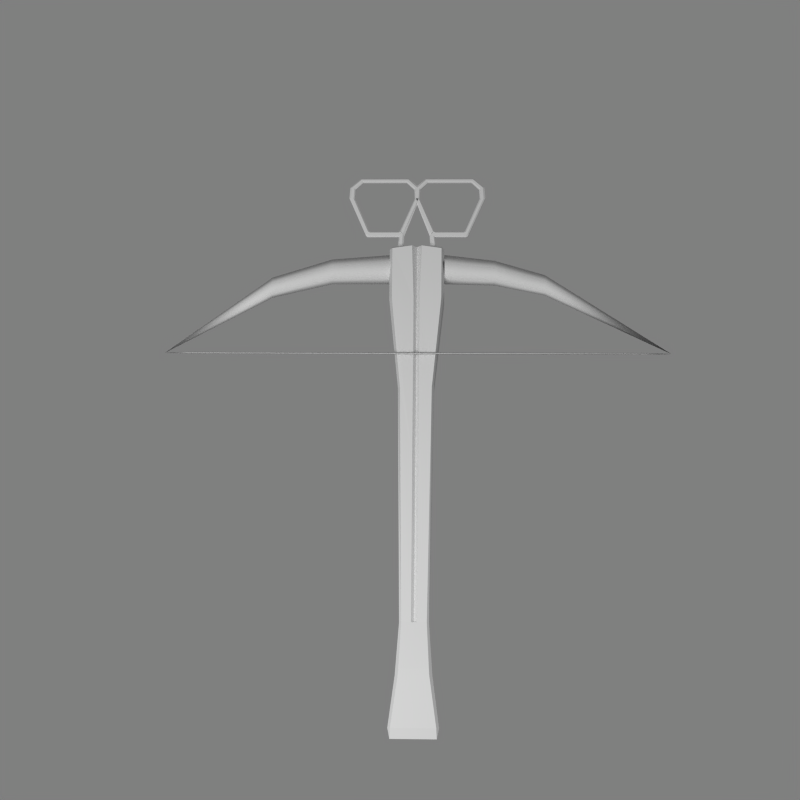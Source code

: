 # Source: heavycrossbow.blend  (saved by Blender 2.46.0; exported with 4.5.12 LTS)
import bpy
from mathutils import Matrix  # noqa: F401  (used for matrix-valued properties, if any)

bpy.ops.wm.read_factory_settings(use_empty=True)
scene = bpy.context.scene
scene.name = 'Scene'

# ---- collections
col_collection_1 = bpy.data.collections.new('Collection 1'); scene.collection.children.link(col_collection_1)

# ---- materials (node trees are filled in below, after node groups)
mat_material_001 = bpy.data.materials.new('Material.001')
mat_material_001.alpha_threshold = 0.0
mat_material_001.roughness = 0.5
mat_material_001.line_color = (0.0, 0.0, 0.0, 1.0)

# ---- material node trees

# ---- world
world_world = bpy.data.worlds.new('World'); scene.world = world_world
world_world.color = (0.5, 0.5, 0.5)
world_world.use_sun_shadow = False
world_world.sun_shadow_jitter_overblur = 0.0
world_world.cycles.sampling_method = 'MANUAL'
world_world.cycles.sample_map_resolution = 256

# ---- cameras
cam_camera = bpy.data.cameras.new('Camera')
cam_camera.passepartout_alpha = 0.2
cam_camera.clip_end = 100.0
cam_camera.lens = 63.0
cam_camera.ortho_scale = 7.314
cam_camera.show_passepartout = False
cam_camera.show_safe_areas = True
cam_camera.dof.focus_distance = 0.0
cam_camera.dof.aperture_fstop = 128.0

# ---- lights
light_spot = bpy.data.lights.new('Spot', 'POINT')
light_spot.transmission_factor = 0.0
light_spot.cutoff_distance = 30.0
light_spot.energy = 100.0
light_spot.shadow_buffer_clip_start = 1.001
light_spot.shadow_soft_size = 1.0
light_spot.shadow_maximum_resolution = 0.006
light_spot.use_absolute_resolution = True
light_spot.cycles.use_multiple_importance_sampling = False

# ---- meshes
me_cylinder = bpy.data.meshes.new('Cylinder')
me_cylinder.from_pydata([(0.4005, 0.1336, -1.461), (0.6083, -0.448, -1.461), (0.04062, -0.8737, -1.461), (-0.7348, -0.7179, -1.461), (-0.9426, -0.1363, -1.461), (-0.3749, 0.2894, -1.461), (0.4005, 0.1336, 1.419), (0.6083, -0.448, 1.419), (0.04062, -0.8737, 1.419), (-0.7348, -0.7179, 1.419), (-0.9426, -0.1363, 1.419), (-0.3749, 0.2894, 1.419), (1.309, 0.5726, -6.827), (1.454, 0.2469, -6.827), (1.057, 0.008446, -6.827), (0.5141, 0.09572, -6.827), (0.3686, 0.4214, -6.827), (0.766, 0.6598, -6.827), (4.725, 0.4896, -13.4), (1.455, 0.5726, 7.759), (1.6, 0.2469, 7.759), (1.203, 0.008445, 7.759), (0.6602, 0.09571, 7.759), (0.5148, 0.4214, 7.759), (0.9121, 0.6598, 7.759), (4.726, 0.4896, 13.38), (4.75, 0.4264, -12.06), (4.75, 0.4264, 12.04), (4.75, 0.5529, -12.06), (4.75, 0.5529, 12.04), (4.677, 0.4896, -12.06), (4.677, 0.4896, 12.04), (1.646, -1.246, 1.342), (-1.154, -1.246, 1.345), (-1.154, -1.246, -1.304), (1.646, -1.246, -1.301), (-1.154, 0.4362, -1.304), (-1.154, 0.4362, 1.345), (1.646, 0.4362, 1.342), (1.646, 0.4362, -1.301), (-1.154, -0.9585, -1.455), (-1.154, 0.1491, -1.455), (1.194, 0.1491, -1.452), (1.646, -0.9585, -1.452), (1.646, -0.9585, 1.493), (1.646, 0.1491, 1.493), (-1.154, 0.1491, 1.496), (-1.154, -0.9585, 1.496), (-1.305, -0.9585, 1.345), (-1.305, 0.1491, 1.345), (-1.305, 0.1491, -1.304), (-1.305, -0.9585, -1.304), (18.78, -0.1389, 0.7854), (18.78, 0.2539, 0.7854), (18.78, 0.2539, -0.7441), (18.78, -0.1389, -0.7441), (18.78, 0.3557, 0.6733), (18.78, 0.3557, -0.632), (18.78, -0.2407, -0.632), (18.78, -0.2407, 0.6733), (21.1, -0.4216, -0.7514), (21.1, -0.4216, 0.7926), (21.1, 0.5008, 0.7926), (21.1, 0.5008, -0.7514), (21.1, 0.3434, -0.909), (21.1, -0.2641, -0.909), (21.1, -0.2641, 0.9502), (21.1, 0.3434, 0.9502), (21.41, 0.3434, 0.9714), (21.41, -0.2641, 0.9714), (24.02, -0.2216, 1.318), (24.02, 0.3008, 1.318), (21.41, -0.2641, -0.9301), (21.41, 0.3434, -0.9301), (24.02, 0.3008, -1.277), (24.02, -0.2216, -1.277), (21.41, 0.5008, -0.7705), (21.41, 0.5008, 0.8118), (24.02, 0.4362, 1.18), (24.02, 0.4362, -1.139), (21.41, -0.4216, 0.8118), (21.41, -0.4216, -0.7705), (24.02, -0.357, -1.139), (24.02, -0.357, 1.18), (24.56, -0.2216, -1.166), (24.56, 0.3008, -1.166), (24.56, 0.3008, 1.207), (24.56, -0.2216, 1.207), (1.646, 0.3963, 0.1819), (1.646, 0.3963, -0.1406), (18.78, 0.3557, 0.1729), (18.78, 0.3557, -0.1316), (-1.305, 0.4362, -0.2442), (-1.305, 0.4362, 0.2855), (1.646, 0.2093, 0.02064), (18.78, 0.2469, 0.02064), (-1.305, 0.1296, 0.02064), (-5.249, 0.1002, 0.4969), (-4.736, 0.1002, -0.09528), (-4.736, -0.01716, -0.09528), (-5.249, -0.01716, 0.4969), (-4.089, 0.1005, -0.1035), (-1.946, 0.1002, 0.7193), (-1.946, -0.01716, 0.7501), (-4.089, -0.01752, -0.1035), (-1.886, 0.1002, 0.8886), (-1.886, 0.1002, 2.712), (-1.886, -0.01716, 2.712), (-1.886, -0.01716, 0.8886), (-4.123, 0.1002, 3.742), (-1.946, 0.1002, 2.796), (-1.946, -0.01716, 2.796), (-4.123, -0.01716, 3.742), (-5.249, 0.1002, 3.104), (-4.736, 0.1002, 3.696), (-4.736, -0.01716, 3.696), (-5.249, -0.01716, 3.104), (-5.189, -0.08091, 0.5271), (-5.08, -0.08109, 0.5831), (-5.189, -0.08091, 3.074), (-4.716, -0.08091, 3.604), (-4.662, -0.08109, 3.464), (-5.08, -0.08109, 3.017), (-4.098, -0.08091, 3.648), (-2.054, -0.08091, 2.767), (-2.199, -0.08108, 2.698), (-4.082, -0.08108, 3.502), (-1.95, -0.08089, 0.9254), (-1.95, -0.08089, 2.675), (-2.132, -0.08111, 2.589), (-2.132, -0.08111, 1.012), (-4.09, -0.081, -0.03967), (-2.054, -0.08091, 0.834), (-2.199, -0.08108, 0.9026), (-4.09, -0.081, 0.1065), (-4.716, -0.08091, 0.03341), (-4.662, -0.08109, 0.1367), (-5.189, 0.1639, 0.5271), (-5.08, 0.1641, 0.5831), (-4.716, 0.1639, 3.604), (-5.189, 0.1639, 3.074), (-5.08, 0.1641, 3.017), (-4.662, 0.1641, 3.464), (-2.054, 0.1639, 2.767), (-4.098, 0.1639, 3.648), (-4.082, 0.1641, 3.502), (-2.199, 0.1641, 2.698), (-1.95, 0.1639, 2.675), (-1.95, 0.1639, 0.9254), (-2.132, 0.1641, 1.012), (-2.132, 0.1641, 2.589), (-2.054, 0.1639, 0.802), (-4.09, 0.164, -0.03967), (-4.09, 0.164, 0.1065), (-2.199, 0.1641, 0.9026), (-4.716, 0.1639, 0.03341), (-4.662, 0.1641, 0.1367), (-4.623, -0.01752, 0.1973), (-4.623, 0.1005, 0.1973), (-5.02, 0.1005, 0.6144), (-5.02, -0.01752, 0.6144), (-2.256, -0.01752, 0.9504), (-2.256, 0.1005, 0.9504), (-4.089, 0.1005, 0.1703), (-4.089, -0.01752, 0.1703), (-2.196, -0.01752, 2.566), (-2.196, 0.1005, 2.566), (-2.196, 0.1005, 1.035), (-2.196, -0.01752, 1.035), (-2.256, -0.01752, 2.65), (-2.256, 0.1005, 2.65), (-4.089, 0.1005, 3.43), (-4.089, -0.01752, 3.43), (-4.623, -0.01752, 3.403), (-4.623, 0.1005, 3.403), (-5.02, 0.1005, 2.986), (-5.02, -0.01752, 2.986), (-5.02, -0.01752, -0.5476), (-5.02, 0.1005, -0.5476), (-4.623, 0.1005, -0.1305), (-4.623, -0.01752, -0.1305), (-2.256, 0.1005, -0.8836), (-2.256, -0.01752, -0.8836), (-2.196, -0.01752, -2.499), (-2.196, 0.1005, -2.499), (-2.196, 0.1005, -0.9681), (-2.196, -0.01752, -0.9681), (-4.089, -0.01752, -3.363), (-4.089, 0.1005, -3.363), (-2.256, 0.1005, -2.583), (-2.256, -0.01752, -2.583), (-5.02, -0.01752, -2.919), (-5.02, 0.1005, -2.919), (-4.623, 0.1005, -3.336), (-4.623, -0.01752, -3.336), (-4.662, 0.1641, -3.397), (-4.716, 0.1639, -3.537), (-2.199, 0.1641, -2.631), (-4.082, 0.1641, -3.435), (-4.098, 0.1639, -3.581), (-2.054, 0.1639, -2.7), (-2.132, 0.1641, -0.9447), (-2.132, 0.1641, -2.522), (-1.95, 0.1639, -2.608), (-1.95, 0.1639, -0.8585), (-2.199, 0.1641, -0.8358), (-2.054, 0.1639, -0.7352), (-4.662, 0.1641, -0.06993), (-5.08, 0.1641, -0.5163), (-5.189, 0.1639, -0.4602), (-5.08, 0.1641, -2.951), (-5.189, 0.1639, -3.007), (-4.662, -0.08108, -3.397), (-4.716, -0.08091, -3.537), (-4.082, -0.08108, -3.435), (-2.199, -0.08108, -2.631), (-2.054, -0.08091, -2.7), (-4.098, -0.08091, -3.581), (-2.132, -0.08111, -2.522), (-2.132, -0.08111, -0.9447), (-1.95, -0.08089, -0.8585), (-1.95, -0.08089, -2.608), (-2.199, -0.08108, -0.8358), (-2.054, -0.08091, -0.7672), (-5.08, -0.08108, -0.5163), (-4.662, -0.08108, -0.06993), (-5.189, -0.08091, -0.4602), (-5.08, -0.08108, -2.951), (-5.189, -0.08091, -3.007), (-5.249, -0.01716, -0.4301), (-4.736, -0.01716, 0.1621), (-4.736, 0.1002, 0.1621), (-5.249, 0.1002, -0.4301), (-1.946, -0.01716, -0.6833), (-1.946, 0.1002, -0.6525), (-1.886, -0.01716, -2.645), (-1.886, -0.01716, -0.8217), (-1.886, 0.1002, -0.8217), (-1.886, 0.1002, -2.645), (-4.123, -0.01716, -3.675), (-1.946, -0.01716, -2.73), (-1.946, 0.1002, -2.73), (-4.123, 0.1002, -3.675), (-5.249, -0.01716, -3.037), (-4.736, -0.01716, -3.629), (-4.736, 0.1002, -3.629), (-5.249, 0.1002, -3.037), (-1.09, 0.1641, 1.046), (-1.071, 0.1005, 1.117), (-1.09, -0.08108, 1.046), (-1.071, -0.01752, 1.117), (-1.073, -0.01716, 0.7743), (-1.091, -0.08091, 0.885), (-1.073, 0.1002, 0.7743), (-1.091, 0.1639, 0.885), (-1.081, 0.04151, 0.9555), (-1.073, -0.01716, -0.7075), (-1.073, 0.1002, -0.7075), (-1.09, -0.08108, -0.9788), (-1.091, -0.08091, -0.8182), (-1.09, 0.1641, -0.9788), (-1.091, 0.1639, -0.8182), (-1.071, 0.1005, -1.05), (-1.071, -0.01752, -1.05), (-1.081, 0.04151, -0.8887), (-0.5967, 0.1425, 4.589), (-0.1141, 0.4746, 4.589), (0.545, 0.3531, 4.589), (0.7216, -0.1006, 4.589), (0.2391, -0.4327, 4.589), (-0.42, -0.3111, 4.589), (-0.5306, 0.1425, -4.144), (-0.04803, 0.4746, -4.144), (0.6111, 0.3531, -4.144), (0.7877, -0.1006, -4.144), (0.3052, -0.4327, -4.144), (-0.3539, -0.3111, -4.144), (6.575, 0.3959, 0.8597), (6.575, 0.3959, -0.8184), (6.575, 0.2015, 0.9715), (6.575, -0.5487, 0.9715), (6.575, -0.7431, 0.8597), (6.575, -0.7431, -0.8184), (6.575, -0.5487, -0.9302), (6.349, 0.2015, -0.9302), (10.21, 0.376, 0.1774), (10.21, 0.376, -0.1361), (10.21, 0.2281, 0.02064)], [], [(17, 12, 18), (16, 17, 18), (15, 16, 18), (14, 15, 18), (13, 14, 18), (12, 13, 18), (19, 24, 25), (24, 23, 25), (23, 22, 25), (22, 21, 25), (21, 20, 25), (20, 19, 25), (18, 28, 26), (28, 29, 27, 26), (29, 25, 27), (18, 26, 30), (26, 27, 31, 30), (27, 25, 31), (18, 30, 28), (30, 31, 29, 28), (31, 25, 29), (42, 43, 40, 41), (46, 47, 44, 45), (60, 61, 59, 58), (64, 65, 55, 54), (66, 67, 53, 52), (70, 71, 68, 69), (74, 75, 72, 73), (78, 79, 76, 77), (82, 83, 80, 81), (86, 87, 84, 85), (47, 33, 32, 44), (33, 48, 51, 34), (43, 35, 34, 40), (37, 46, 45, 38), (39, 42, 41, 36), (50, 41, 40, 51), (46, 49, 48, 47), (65, 60, 58, 55), (61, 66, 52, 59), (80, 61, 60, 81), (67, 62, 56, 53), (63, 64, 54, 57), (62, 77, 76, 63), (64, 73, 72, 65), (68, 67, 66, 69), (83, 70, 69, 80), (71, 78, 77, 68), (70, 87, 86, 71), (79, 74, 73, 76), (75, 82, 81, 72), (84, 75, 74, 85), (85, 79, 78, 86), (82, 84, 87, 83), (34, 51, 40), (33, 47, 48), (36, 41, 50), (37, 49, 46), (65, 72, 81, 60), (61, 80, 69, 66), (63, 76, 73, 64), (67, 68, 77, 62), (71, 86, 78), (70, 83, 87), (74, 79, 85), (75, 84, 82), (57, 91, 63), (90, 56, 62), (37, 93, 49), (92, 36, 50), (37, 38, 88, 93), (36, 92, 89, 39), (93, 96, 49), (96, 92, 50), (88, 94, 96, 93), (94, 89, 92, 96), (90, 91, 95), (62, 63, 91, 90), (48, 49, 96), (48, 96, 51), (50, 51, 96), (99, 100, 97, 98), (103, 104, 101, 102), (107, 108, 105, 106), (111, 112, 109, 110), (115, 116, 113, 114), (121, 122, 119, 120), (125, 126, 123, 124), (129, 130, 127, 128), (133, 134, 131, 132), (136, 118, 117, 135), (141, 142, 139, 140), (145, 146, 143, 144), (149, 150, 147, 148), (153, 154, 151, 152), (138, 156, 155, 137), (159, 160, 157, 158), (163, 164, 161, 162), (167, 168, 165, 166), (171, 172, 169, 170), (175, 176, 173, 174), (155, 98, 97, 137), (99, 135, 117, 100), (151, 102, 101, 152), (108, 103, 102, 105), (103, 132, 131, 104), (147, 106, 105, 148), (111, 107, 106, 110), (107, 128, 127, 108), (109, 144, 143, 110), (112, 115, 114, 109), (123, 112, 111, 124), (113, 140, 139, 114), (116, 100, 97, 113), (119, 116, 115, 120), (122, 118, 117, 119), (126, 121, 120, 123), (121, 173, 176, 122), (129, 125, 124, 128), (125, 169, 172, 126), (130, 133, 132, 127), (168, 130, 129, 165), (164, 134, 133, 161), (160, 118, 136, 157), (138, 141, 140, 137), (142, 145, 144, 139), (174, 142, 141, 175), (146, 150, 147, 143), (170, 146, 145, 171), (154, 149, 148, 151), (149, 167, 166, 150), (153, 163, 162, 154), (138, 159, 158, 156), (163, 158, 157, 164), (167, 162, 161, 168), (170, 166, 165, 169), (171, 174, 173, 172), (175, 159, 160, 176), (102, 151, 148, 105), (110, 143, 147, 106), (114, 139, 144, 109), (97, 137, 140, 113), (108, 127, 132, 103), (124, 111, 107, 128), (112, 123, 120, 115), (116, 119, 117, 100), (122, 176, 160, 118), (126, 172, 173, 121), (165, 129, 125, 169), (130, 168, 161, 133), (134, 164, 157, 136), (138, 159, 175, 141), (142, 174, 171, 145), (150, 166, 170, 146), (154, 162, 167, 149), (156, 158, 163, 153), (32, 33, 34, 35), (195, 193, 188, 198), (197, 189, 184, 202), (201, 185, 181, 205), (207, 179, 101, 152), (210, 192, 178, 208), (214, 187, 194, 212), (218, 183, 190, 215), (186, 219, 222, 182), (131, 104, 180, 225), (224, 177, 191, 227), (229, 226, 228, 243), (223, 233, 236, 220), (235, 221, 216, 240), (239, 217, 213, 244), (246, 211, 209, 232), (234, 206, 204, 237), (241, 200, 203, 238), (245, 196, 199, 242), (178, 192, 191, 177), (101, 179, 180, 104), (181, 185, 186, 182), (184, 189, 190, 183), (188, 193, 194, 187), (210, 192, 193, 195), (198, 188, 189, 197), (195, 198, 199, 196), (202, 184, 185, 201), (197, 202, 203, 200), (181, 205, 152, 101), (205, 201, 204, 206), (179, 207, 208, 178), (210, 208, 209, 211), (191, 227, 212, 194), (187, 214, 215, 190), (214, 212, 213, 217), (183, 218, 219, 186), (218, 215, 216, 221), (222, 182, 104, 131), (219, 222, 223, 220), (225, 180, 177, 224), (224, 227, 228, 226), (226, 229, 230, 135), (229, 243, 246, 232), (232, 209, 155, 231), (134, 164, 233, 223), (163, 153, 206, 234), (236, 220, 221, 235), (233, 236, 237, 234), (204, 237, 238, 203), (240, 216, 217, 239), (235, 240, 241, 238), (200, 241, 242, 199), (244, 213, 228, 243), (239, 244, 245, 242), (196, 245, 246, 211), (178, 177, 180, 179), (101, 104, 182, 181), (184, 183, 186, 185), (188, 187, 190, 189), (192, 191, 194, 193), (210, 195, 196, 211), (198, 197, 200, 199), (202, 201, 204, 203), (152, 205, 206, 153), (208, 207, 155, 209), (212, 227, 228, 213), (215, 214, 217, 216), (219, 218, 221, 220), (222, 131, 134, 223), (225, 224, 226, 135), (230, 229, 232, 231), (233, 164, 163, 234), (236, 235, 238, 237), (240, 239, 242, 241), (244, 243, 246, 245), (131, 134, 135), (152, 153, 155), (153, 155, 156), (152, 155, 207), (134, 136, 135), (131, 225, 135), (162, 154, 247, 248), (133, 161, 250, 249), (103, 132, 252, 251), (151, 102, 253, 254), (161, 162, 248, 250), (154, 151, 254, 247), (132, 133, 249, 252), (102, 103, 251, 253), (248, 247, 255), (249, 250, 255), (251, 252, 255), (254, 253, 255), (250, 248, 255), (247, 254, 255), (252, 249, 255), (253, 251, 255), (233, 234, 257, 256), (222, 223, 259, 258), (206, 205, 260, 261), (181, 182, 263, 262), (234, 206, 261, 257), (223, 233, 256, 259), (182, 222, 258, 263), (205, 181, 262, 260), (256, 257, 264), (258, 259, 264), (261, 260, 264), (262, 263, 264), (257, 261, 264), (259, 256, 264), (263, 258, 264), (260, 262, 264), (273, 0, 1, 274), (274, 13, 12, 273), (2, 275, 274, 1), (275, 14, 13, 274), (3, 276, 275, 2), (276, 15, 14, 275), (4, 271, 276, 3), (271, 16, 15, 276), (5, 272, 271, 4), (272, 17, 16, 271), (0, 273, 272, 5), (273, 12, 17, 272), (6, 267, 268, 7), (267, 19, 20, 268), (7, 268, 269, 8), (268, 20, 21, 269), (8, 269, 270, 9), (269, 21, 22, 270), (9, 270, 265, 10), (270, 22, 23, 265), (10, 265, 266, 11), (265, 23, 24, 266), (11, 266, 267, 6), (266, 24, 19, 267), (53, 279, 280, 52), (279, 45, 44, 280), (55, 283, 284, 54), (283, 43, 42, 284), (52, 280, 281, 59), (280, 44, 32, 281), (56, 277, 279, 53), (277, 38, 45, 279), (54, 284, 278, 57), (284, 42, 39, 278), (58, 282, 283, 55), (282, 35, 43, 283), (90, 285, 277, 56), (285, 88, 38, 277), (57, 278, 286, 91), (278, 39, 89, 286), (95, 287, 285, 90), (287, 94, 88, 285), (91, 286, 287, 95), (286, 89, 94, 287), (35, 282, 281, 32), (282, 58, 59, 281)])
me_cylinder.polygons.foreach_set('use_smooth', [1, 1, 1, 1, 1, 1, 1, 1, 1, 1, 1, 1, 1, 1, 1, 1, 1, 1, 1, 1, 1, 0, 0, 0, 0, 0, 0, 0, 0, 0, 0, 0, 0, 0, 0, 0, 0, 0, 0, 0, 0, 0, 0, 0, 0, 0, 0, 0, 0, 0, 0, 0, 0, 0, 0, 0, 0, 0, 0, 0, 0, 0, 0, 0, 0, 0, 0, 0, 0, 0, 0, 0, 0, 0, 0, 0, 0, 0, 0, 0, 0, 0, 0, 0, 0, 0, 0, 0, 0, 0, 0, 0, 0, 0, 0, 0, 0, 0, 0, 0, 0, 0, 0, 0, 0, 0, 0, 0, 0, 0, 0, 0, 0, 0, 0, 0, 0, 0, 0, 0, 0, 0, 0, 0, 0, 0, 0, 0, 0, 0, 0, 0, 0, 0, 0, 0, 0, 0, 0, 0, 0, 0, 0, 0, 0, 0, 0, 0, 0, 0, 0, 0, 0, 0, 0, 0, 0, 0, 0, 0, 0, 0, 0, 0, 0, 0, 0, 0, 0, 0, 0, 0, 0, 0, 0, 0, 0, 0, 0, 0, 0, 0, 0, 0, 0, 0, 0, 0, 0, 0, 0, 0, 0, 0, 0, 0, 0, 0, 0, 0, 0, 0, 0, 0, 0, 0, 0, 0, 0, 0, 0, 0, 0, 0, 0, 0, 0, 0, 0, 0, 0, 0, 0, 0, 0, 0, 0, 0, 0, 0, 0, 0, 0, 0, 0, 0, 0, 0, 0, 0, 0, 0, 0, 0, 0, 0, 0, 0, 0, 0, 0, 0, 0, 0, 0, 0, 0, 0, 0, 0, 0, 0, 0, 0, 0, 0, 0, 0, 0, 0, 1, 1, 1, 1, 1, 1, 1, 1, 1, 1, 1, 1, 1, 1, 1, 1, 1, 1, 1, 1, 1, 1, 1, 1, 0, 0, 0, 0, 0, 0, 0, 0, 0, 0, 0, 0, 0, 0, 0, 0, 0, 0, 0, 0, 0, 0])
_uv = me_cylinder.uv_layers.new(name='UVTex')
_uv.uv.foreach_set('vector', [0.4138, 0.3909, 0.3716, 0.3667, 0.4494, 0.05194, 0.4551, 0.4084, 0.4138, 0.3909, 0.4494, 0.05194, 0.4931, 0.4024, 0.4551, 0.4084, 0.4494, 0.05194, 0.5355, 0.3767, 0.4931, 0.4024, 0.4494, 0.05194, 0.5731, 0.3499, 0.5355, 0.3767, 0.4494, 0.05194, 0.3716, 0.3667, 0.3338, 0.3543, 0.4494, 0.05194, 0.1976, 0.6123, 0.2295, 0.5847, 0.3094, 0.8747, 0.2295, 0.5847, 0.2614, 0.5634, 0.3094, 0.8747, 0.2614, 0.5634, 0.2974, 0.5637, 0.3094, 0.8747, 0.2974, 0.5637, 0.3369, 0.5811, 0.3094, 0.8747, 0.3369, 0.5811, 0.3727, 0.5992, 0.3094, 0.8747, 0.1648, 0.6291, 0.1976, 0.6123, 0.3094, 0.8747, 0.7815, 0.2659, 0.9815, 0.2659, 0.9815, 0.4659, 0.7815, 0.2659, 0.9815, 0.2659, 0.9815, 0.4659, 0.7815, 0.4659, 0.7815, 0.2659, 0.9815, 0.2659, 0.9815, 0.4659, 0.7815, 0.2659, 0.9815, 0.2659, 0.9815, 0.4659, 0.7815, 0.2659, 0.9815, 0.2659, 0.9815, 0.4659, 0.7815, 0.4659, 0.7815, 0.2659, 0.9815, 0.2659, 0.9815, 0.4659, 0.7815, 0.2659, 0.9815, 0.2659, 0.9815, 0.4659, 0.7815, 0.2659, 0.9815, 0.2659, 0.9815, 0.4659, 0.7815, 0.4659, 0.7815, 0.2659, 0.9815, 0.2659, 0.9815, 0.4659, 0.4436, 0.1273, 0.4049, 0.1372, 0.4226, 0.01884, 0.4556, 0.05367, 0.5546, 0.04524, 0.5795, 0.002079, 0.6293, 0.1273, 0.5849, 0.1376, 0.2323, 0.7357, 0.1281, 0.7294, 0.1626, 0.5688, 0.2019, 0.5692, 0.4203, 0.7307, 0.372, 0.7277, 0.4077, 0.5461, 0.4397, 0.5492, 0.6287, 0.7302, 0.5807, 0.7317, 0.5723, 0.5514, 0.6029, 0.5491, 0.6257, 0.9511, 0.5838, 0.9274, 0.5815, 0.7583, 0.6293, 0.7557, 0.4196, 0.929, 0.3837, 0.9469, 0.3707, 0.7537, 0.4188, 0.7574, 0.5678, 0.924, 0.4367, 0.9244, 0.4396, 0.757, 0.5607, 0.7578, 0.2477, 0.91, 0.08886, 0.9005, 0.1239, 0.7534, 0.2338, 0.7595, 0.5654, 0.958, 0.5865, 0.9965, 0.4135, 0.9931, 0.4401, 0.9615, 0.1399, 0.05403, 0.1534, 0.06011, 0.147, 0.1644, 0.1289, 0.166, 0.1534, 0.06011, 0.1488, 0.04602, 0.246, 0.04602, 0.2412, 0.05863, 0.2593, 0.1676, 0.2411, 0.1653, 0.2412, 0.05863, 0.2543, 0.05366, 0.5453, 0.05152, 0.5546, 0.04524, 0.5849, 0.1376, 0.5685, 0.1399, 0.4557, 0.1461, 0.4436, 0.1273, 0.4556, 0.05367, 0.4643, 0.0576, 0.4612, 0.04844, 0.4556, 0.05367, 0.4226, 0.01884, 0.4308, 0.01159, 0.5546, 0.04524, 0.5471, 0.04099, 0.5696, -0.003547, 0.5795, 0.002079, 0.2516, 0.7334, 0.2323, 0.7357, 0.2019, 0.5692, 0.2275, 0.5686, 0.1281, 0.7294, 0.1092, 0.7258, 0.1379, 0.5667, 0.1626, 0.5688, 0.1239, 0.7534, 0.1281, 0.7294, 0.2323, 0.7357, 0.2338, 0.7595, 0.5807, 0.7317, 0.56, 0.7316, 0.5462, 0.5531, 0.5723, 0.5514, 0.4408, 0.7313, 0.4203, 0.7307, 0.4397, 0.5492, 0.4662, 0.5524, 0.56, 0.7316, 0.5607, 0.7578, 0.4396, 0.757, 0.4408, 0.7313, 0.4203, 0.7307, 0.4188, 0.7574, 0.3707, 0.7537, 0.372, 0.7277, 0.5815, 0.7583, 0.5807, 0.7317, 0.6287, 0.7302, 0.6293, 0.7557, 0.08886, 0.9005, 0.07189, 0.8997, 0.1048, 0.7514, 0.1239, 0.7534, 0.5838, 0.9274, 0.5678, 0.924, 0.5607, 0.7578, 0.5815, 0.7583, 0.6257, 0.9511, 0.5865, 0.9965, 0.5654, 0.958, 0.5838, 0.9274, 0.4367, 0.9244, 0.4196, 0.929, 0.4188, 0.7574, 0.4396, 0.757, 0.265, 0.9114, 0.2477, 0.91, 0.2338, 0.7595, 0.253, 0.7599, 0.4135, 0.9931, 0.3837, 0.9469, 0.4196, 0.929, 0.4401, 0.9615, 0.4401, 0.9615, 0.4367, 0.9244, 0.5678, 0.924, 0.5654, 0.958, 0.2477, 0.91, 0.2519, 0.9551, 0.08005, 0.9436, 0.08886, 0.9005, 0.2412, 0.05863, 0.246, 0.04602, 0.2543, 0.05366, 0.1534, 0.06011, 0.1399, 0.05403, 0.1488, 0.04602, 0.4643, 0.0576, 0.4556, 0.05367, 0.4612, 0.04844, 0.5453, 0.05152, 0.5471, 0.04099, 0.5546, 0.04524, 0.2516, 0.7334, 0.253, 0.7599, 0.2338, 0.7595, 0.2323, 0.7357, 0.1281, 0.7294, 0.1239, 0.7534, 0.1048, 0.7514, 0.1092, 0.7258, 0.4408, 0.7313, 0.4396, 0.757, 0.4188, 0.7574, 0.4203, 0.7307, 0.5807, 0.7317, 0.5815, 0.7583, 0.5607, 0.7578, 0.56, 0.7316, 0.5838, 0.9274, 0.5654, 0.958, 0.5678, 0.924, 0.07189, 0.8997, 0.08886, 0.9005, 0.08005, 0.9436, 0.4196, 0.929, 0.4367, 0.9244, 0.4401, 0.9615, 0.265, 0.9114, 0.2519, 0.9551, 0.2477, 0.91, 0.4662, 0.5524, 0.4903, 0.5541, 0.4408, 0.7313, 0.5224, 0.5533, 0.5462, 0.5531, 0.56, 0.7316, 0.5453, 0.05152, 0.5181, 0.05005, 0.5471, 0.04099, 0.4896, 0.05215, 0.4643, 0.0576, 0.4612, 0.04844, 0.5453, 0.05152, 0.5685, 0.1399, 0.5258, 0.1481, 0.5181, 0.05005, 0.4643, 0.0576, 0.4896, 0.05215, 0.497, 0.1489, 0.4557, 0.1461, 0.5181, 0.05005, 0.503, 0.04196, 0.5471, 0.04099, 0.503, 0.04196, 0.4896, 0.05215, 0.4612, 0.04844, 0.5258, 0.1481, 0.5113, 0.1492, 0.503, 0.04196, 0.5181, 0.05005, 0.5113, 0.1492, 0.497, 0.1489, 0.4896, 0.05215, 0.503, 0.04196, 0.5224, 0.5533, 0.4903, 0.5541, 0.5066, 0.5456, 0.56, 0.7316, 0.4408, 0.7313, 0.4903, 0.5541, 0.5224, 0.5533, 0.5696, -0.003547, 0.5471, 0.04099, 0.503, 0.04196, 0.5696, -0.003547, 0.503, 0.04196, 0.4308, 0.01159, 0.4612, 0.04844, 0.4308, 0.01159, 0.503, 0.04196, 0.818, 0.3606, 0.818, 0.3606, 0.8165, 0.3545, 0.8166, 0.3545, 0.924, 0.3529, 0.8449, 0.3544, 0.8453, 0.3546, 0.9222, 0.3525, 0.8445, 0.4797, 0.8445, 0.4797, 0.8445, 0.4796, 0.8445, 0.4796, 0.8445, 0.4796, 0.8446, 0.4812, 0.8449, 0.4819, 0.8445, 0.4796, 0.8437, 0.4767, 0.8423, 0.471, 0.8425, 0.4709, 0.8437, 0.4767, 0.8436, 0.4762, 0.8423, 0.4693, 0.8428, 0.4703, 0.8438, 0.4764, 0.8445, 0.4797, 0.8444, 0.4805, 0.8446, 0.4808, 0.8445, 0.4797, 0.8445, 0.4797, 0.8445, 0.4797, 0.8445, 0.4796, 0.8445, 0.4797, 0.9156, 0.3537, 0.8454, 0.3538, 0.8449, 0.3536, 0.9203, 0.3537, 0.8185, 0.361, 0.8185, 0.361, 0.8167, 0.3547, 0.8168, 0.3553, 0.8418, 0.4694, 0.8436, 0.4763, 0.8435, 0.4766, 0.8418, 0.4705, 0.8448, 0.4807, 0.8445, 0.4797, 0.8445, 0.4796, 0.8448, 0.4812, 0.8445, 0.4797, 0.8445, 0.4796, 0.8445, 0.4797, 0.8445, 0.4797, 0.8471, 0.3543, 0.9149, 0.3514, 0.9188, 0.352, 0.8459, 0.3551, 0.8166, 0.3553, 0.8165, 0.3547, 0.8175, 0.3613, 0.8166, 0.3553, 0.8169, 0.3556, 0.8169, 0.3556, 0.8167, 0.3556, 0.818, 0.3629, 0.8473, 0.3543, 0.8467, 0.3535, 0.9138, 0.3526, 0.9136, 0.3525, 0.8445, 0.4797, 0.8445, 0.4797, 0.8445, 0.4797, 0.8445, 0.4797, 0.8446, 0.4804, 0.8445, 0.4804, 0.8445, 0.4797, 0.8445, 0.4797, 0.8415, 0.4688, 0.8423, 0.4686, 0.8437, 0.4762, 0.8435, 0.4762, 0.818, 0.3606, 0.818, 0.3606, 0.8175, 0.3613, 0.8165, 0.3547, 0.8167, 0.3547, 0.8185, 0.361, 0.8178, 0.3606, 0.8167, 0.3547, 0.9188, 0.352, 0.9222, 0.3525, 0.8453, 0.3546, 0.8459, 0.3551, 0.8445, 0.4797, 0.8445, 0.4797, 0.8445, 0.4797, 0.8445, 0.4797, 0.924, 0.3529, 0.9203, 0.3537, 0.8449, 0.3536, 0.8449, 0.3544, 0.8445, 0.4797, 0.8445, 0.4797, 0.8445, 0.4797, 0.8445, 0.4796, 0.8445, 0.4796, 0.8445, 0.4796, 0.8445, 0.4796, 0.8445, 0.4796, 0.8445, 0.4796, 0.8445, 0.4797, 0.8445, 0.4797, 0.8445, 0.4796, 0.8449, 0.4819, 0.8448, 0.4812, 0.8445, 0.4796, 0.8445, 0.4796, 0.8446, 0.4812, 0.8437, 0.4767, 0.8437, 0.4767, 0.8449, 0.4819, 0.8446, 0.4808, 0.8446, 0.4812, 0.8445, 0.4796, 0.8445, 0.4797, 0.8425, 0.4709, 0.8418, 0.4705, 0.8435, 0.4766, 0.8437, 0.4767, 0.8423, 0.471, 0.8178, 0.3606, 0.818, 0.3606, 0.8425, 0.4709, 0.8428, 0.4703, 0.8423, 0.471, 0.8437, 0.4767, 0.8438, 0.4764, 0.8423, 0.4693, 0.8185, 0.3622, 0.8185, 0.361, 0.8428, 0.4703, 0.8444, 0.4805, 0.8436, 0.4762, 0.8438, 0.4764, 0.8446, 0.4808, 0.8436, 0.4762, 0.8437, 0.4762, 0.8423, 0.4686, 0.8423, 0.4693, 0.8445, 0.4797, 0.8445, 0.4797, 0.8445, 0.4797, 0.8445, 0.4796, 0.8445, 0.4797, 0.8445, 0.4797, 0.8445, 0.4804, 0.8444, 0.4805, 0.8445, 0.4797, 0.8445, 0.4797, 0.8445, 0.4797, 0.8445, 0.4797, 0.8445, 0.4797, 0.8445, 0.4797, 0.8445, 0.4797, 0.8445, 0.4797, 0.8467, 0.3535, 0.8454, 0.3538, 0.9156, 0.3537, 0.9138, 0.3526, 0.8185, 0.3622, 0.8168, 0.3553, 0.8188, 0.3628, 0.8188, 0.3628, 0.818, 0.3623, 0.8418, 0.4694, 0.8418, 0.4705, 0.8175, 0.3613, 0.8436, 0.4763, 0.8448, 0.4807, 0.8448, 0.4812, 0.8435, 0.4766, 0.8435, 0.4762, 0.8436, 0.4763, 0.8418, 0.4694, 0.8415, 0.4688, 0.8445, 0.4797, 0.8445, 0.4797, 0.8445, 0.4796, 0.8445, 0.4796, 0.8445, 0.4797, 0.8445, 0.4797, 0.8448, 0.4807, 0.8446, 0.4804, 0.8445, 0.4797, 0.8445, 0.4797, 0.8445, 0.4797, 0.8445, 0.4797, 0.8445, 0.4797, 0.8445, 0.4797, 0.8445, 0.4797, 0.8445, 0.4797, 0.8471, 0.3543, 0.8473, 0.3543, 0.9136, 0.3525, 0.9149, 0.3514, 0.818, 0.3629, 0.8167, 0.3556, 0.8166, 0.3553, 0.818, 0.3629, 0.8169, 0.3556, 0.8169, 0.3556, 0.8166, 0.3548, 0.8166, 0.3548, 0.8445, 0.4797, 0.8445, 0.4797, 0.8445, 0.4797, 0.8445, 0.4797, 0.8445, 0.4797, 0.8445, 0.4797, 0.8445, 0.4797, 0.8445, 0.4797, 0.8446, 0.4804, 0.8435, 0.4762, 0.8437, 0.4762, 0.8445, 0.4804, 0.8415, 0.4688, 0.818, 0.3629, 0.8188, 0.3628, 0.8423, 0.4686, 0.8445, 0.4797, 0.8445, 0.4797, 0.8445, 0.4797, 0.8445, 0.4797, 0.8445, 0.4796, 0.8445, 0.4796, 0.8445, 0.4796, 0.8445, 0.4796, 0.8437, 0.4767, 0.8435, 0.4766, 0.8448, 0.4812, 0.8449, 0.4819, 0.818, 0.3606, 0.8175, 0.3613, 0.8418, 0.4705, 0.8425, 0.4709, 0.8445, 0.4797, 0.8445, 0.4797, 0.8445, 0.4797, 0.8445, 0.4797, 0.8445, 0.4797, 0.8445, 0.4796, 0.8445, 0.4796, 0.8445, 0.4796, 0.8446, 0.4812, 0.8446, 0.4808, 0.8438, 0.4764, 0.8437, 0.4767, 0.8423, 0.471, 0.8428, 0.4703, 0.8185, 0.361, 0.8178, 0.3606, 0.8423, 0.4693, 0.8423, 0.4686, 0.8188, 0.3628, 0.8185, 0.3622, 0.8444, 0.4805, 0.8445, 0.4804, 0.8437, 0.4762, 0.8436, 0.4762, 0.8445, 0.4797, 0.8445, 0.4797, 0.8445, 0.4797, 0.8445, 0.4797, 0.8445, 0.4797, 0.8445, 0.4797, 0.8445, 0.4797, 0.8445, 0.4797, 0.8169, 0.3556, 0.8169, 0.3556, 0.8168, 0.3553, 0.8166, 0.3548, 0.818, 0.3623, 0.818, 0.3629, 0.8415, 0.4688, 0.8418, 0.4694, 0.8436, 0.4763, 0.8435, 0.4762, 0.8446, 0.4804, 0.8448, 0.4807, 0.8445, 0.4797, 0.8445, 0.4797, 0.8445, 0.4797, 0.8445, 0.4797, 0.8445, 0.4797, 0.8445, 0.4797, 0.8445, 0.4797, 0.8445, 0.4797, 0.8167, 0.3556, 0.8166, 0.3548, 0.8165, 0.3548, 0.8167, 0.3556, 0.147, 0.1644, 0.1534, 0.06011, 0.2412, 0.05863, 0.2411, 0.1653, 0.7895, 0.2332, 0.7887, 0.2289, 0.7888, 0.2286, 0.7895, 0.2332, 0.7889, 0.2297, 0.7889, 0.2297, 0.7889, 0.2297, 0.789, 0.2297, 0.7889, 0.2297, 0.7889, 0.2297, 0.7889, 0.2297, 0.7889, 0.2297, 0.8164, 0.3541, 0.8163, 0.3538, 0.8165, 0.3546, 0.8165, 0.3547, 0.7909, 0.2402, 0.7908, 0.2408, 0.8144, 0.3467, 0.8146, 0.3472, 0.7897, 0.2332, 0.7897, 0.2332, 0.7896, 0.2332, 0.7885, 0.2289, 0.7889, 0.2297, 0.7889, 0.2297, 0.7889, 0.2297, 0.7889, 0.2297, 0.7889, 0.2297, 0.7889, 0.2297, 0.7889, 0.2297, 0.7889, 0.2297, 0.8166, 0.3547, 0.8166, 0.3546, 0.8165, 0.3538, 0.8165, 0.3541, 0.8152, 0.3471, 0.8152, 0.3465, 0.7917, 0.2406, 0.7914, 0.24, 0.8152, 0.3489, 0.8156, 0.3482, 0.7913, 0.2389, 0.7907, 0.2385, 0.7889, 0.2297, 0.7889, 0.2297, 0.7889, 0.2297, 0.7889, 0.2297, 0.7889, 0.2297, 0.7889, 0.2297, 0.789, 0.2297, 0.7889, 0.2297, 0.7897, 0.2329, 0.7897, 0.2329, 0.7895, 0.2327, 0.7884, 0.2282, 0.7908, 0.2385, 0.7904, 0.2391, 0.8147, 0.3484, 0.8153, 0.3488, 0.7889, 0.2297, 0.7889, 0.2297, 0.7889, 0.2297, 0.7889, 0.2297, 0.7889, 0.2297, 0.7889, 0.2297, 0.789, 0.2297, 0.789, 0.2297, 0.7893, 0.2329, 0.7885, 0.2282, 0.7883, 0.2275, 0.7893, 0.2329, 0.8144, 0.3467, 0.7908, 0.2408, 0.7917, 0.2406, 0.8152, 0.3465, 0.8165, 0.3546, 0.8163, 0.3538, 0.8165, 0.3538, 0.8166, 0.3546, 0.7889, 0.2297, 0.7889, 0.2297, 0.7889, 0.2297, 0.7889, 0.2297, 0.7889, 0.2297, 0.7889, 0.2297, 0.7889, 0.2297, 0.7889, 0.2297, 0.7897, 0.2332, 0.7897, 0.2332, 0.7887, 0.229, 0.7887, 0.2289, 0.7908, 0.2408, 0.7895, 0.2332, 0.7896, 0.2332, 0.7908, 0.2408, 0.7889, 0.2297, 0.7889, 0.2297, 0.789, 0.2297, 0.7888, 0.2286, 0.7885, 0.2282, 0.7885, 0.2282, 0.7893, 0.2329, 0.7896, 0.2332, 0.7889, 0.2297, 0.7889, 0.2297, 0.7889, 0.2297, 0.7889, 0.2297, 0.7889, 0.2297, 0.7889, 0.2297, 0.789, 0.2297, 0.7889, 0.2297, 0.9148, 0.3468, 0.9164, 0.3457, 0.847, 0.351, 0.8482, 0.351, 0.7889, 0.2297, 0.7889, 0.2297, 0.7889, 0.2297, 0.7889, 0.2297, 0.8163, 0.3538, 0.8164, 0.3541, 0.8146, 0.3472, 0.8144, 0.3467, 0.7909, 0.2402, 0.8146, 0.3472, 0.8147, 0.3484, 0.7904, 0.2391, 0.7896, 0.2332, 0.7896, 0.2332, 0.7897, 0.2332, 0.7917, 0.2406, 0.7885, 0.2289, 0.7889, 0.2297, 0.7889, 0.2297, 0.7885, 0.2289, 0.7896, 0.2332, 0.7897, 0.2329, 0.7885, 0.2286, 0.7896, 0.2332, 0.7889, 0.2297, 0.7889, 0.2297, 0.7889, 0.2297, 0.7889, 0.2297, 0.7889, 0.2297, 0.7889, 0.2297, 0.7889, 0.2297, 0.7889, 0.2297, 0.916, 0.348, 0.9146, 0.347, 0.8485, 0.35, 0.848, 0.3499, 0.7889, 0.2297, 0.7889, 0.2297, 0.7889, 0.2297, 0.7889, 0.2297, 0.8165, 0.3541, 0.8165, 0.3538, 0.8152, 0.3465, 0.8152, 0.3471, 0.8152, 0.3471, 0.7914, 0.24, 0.7913, 0.2389, 0.8156, 0.3482, 0.8156, 0.3482, 0.8152, 0.3489, 0.8167, 0.355, 0.8167, 0.3547, 0.8152, 0.3489, 0.7907, 0.2385, 0.7908, 0.2385, 0.8153, 0.3488, 0.8153, 0.3488, 0.8147, 0.3484, 0.8165, 0.3547, 0.8166, 0.355, 0.8464, 0.3492, 0.8455, 0.35, 0.9236, 0.3472, 0.9203, 0.348, 0.8449, 0.3504, 0.8449, 0.3514, 0.9208, 0.3463, 0.9246, 0.3468, 0.7889, 0.2297, 0.7889, 0.2297, 0.789, 0.2297, 0.7889, 0.2297, 0.7889, 0.2297, 0.7889, 0.2297, 0.7889, 0.2297, 0.7889, 0.2297, 0.789, 0.2297, 0.789, 0.2297, 0.7889, 0.2297, 0.7889, 0.2297, 0.7889, 0.2297, 0.7885, 0.2286, 0.7884, 0.2282, 0.7889, 0.2297, 0.789, 0.2297, 0.789, 0.2297, 0.789, 0.2297, 0.789, 0.2297, 0.7883, 0.2275, 0.7883, 0.2275, 0.7885, 0.2282, 0.789, 0.2297, 0.7897, 0.2329, 0.7913, 0.2389, 0.7907, 0.2385, 0.7897, 0.2329, 0.7894, 0.2327, 0.7894, 0.2327, 0.7883, 0.2275, 0.7884, 0.2282, 0.7908, 0.2385, 0.7908, 0.2385, 0.7904, 0.2391, 0.7893, 0.2329, 0.8144, 0.3467, 0.8152, 0.3465, 0.8165, 0.3538, 0.8163, 0.3538, 0.8482, 0.351, 0.8485, 0.35, 0.9146, 0.347, 0.9148, 0.3468, 0.7889, 0.2297, 0.7889, 0.2297, 0.7889, 0.2297, 0.7889, 0.2297, 0.7887, 0.229, 0.7889, 0.2297, 0.7887, 0.2289, 0.7887, 0.2289, 0.7917, 0.2406, 0.7897, 0.2332, 0.7908, 0.2408, 0.7908, 0.2408, 0.7896, 0.2332, 0.7904, 0.2391, 0.7904, 0.2391, 0.7909, 0.2402, 0.789, 0.2297, 0.7885, 0.2282, 0.7885, 0.2282, 0.7888, 0.2286, 0.7889, 0.2297, 0.7889, 0.2297, 0.7889, 0.2297, 0.7889, 0.2297, 0.847, 0.351, 0.9164, 0.3457, 0.9208, 0.3463, 0.8449, 0.3514, 0.8146, 0.3472, 0.8164, 0.3541, 0.8165, 0.3547, 0.8147, 0.3484, 0.7914, 0.24, 0.7913, 0.2389, 0.7896, 0.2332, 0.7896, 0.2332, 0.7885, 0.2289, 0.7885, 0.2286, 0.7889, 0.2297, 0.7889, 0.2297, 0.7889, 0.2297, 0.7889, 0.2297, 0.7889, 0.2297, 0.7889, 0.2297, 0.916, 0.348, 0.848, 0.3499, 0.8464, 0.3492, 0.9203, 0.348, 0.8165, 0.3541, 0.8152, 0.3471, 0.8156, 0.3482, 0.8167, 0.3547, 0.8167, 0.355, 0.8152, 0.3489, 0.8153, 0.3488, 0.8166, 0.355, 0.9236, 0.3472, 0.8455, 0.35, 0.8449, 0.3504, 0.9246, 0.3468, 0.789, 0.2297, 0.789, 0.2297, 0.7889, 0.2297, 0.7889, 0.2297, 0.7884, 0.2282, 0.7883, 0.2275, 0.789, 0.2297, 0.789, 0.2297, 0.7907, 0.2385, 0.7908, 0.2385, 0.7895, 0.2327, 0.7895, 0.2327, 0.8166, 0.3548, 0.8167, 0.3547, 0.8166, 0.3547, 0.8165, 0.3547, 0.8165, 0.3548, 0.8165, 0.3547, 0.8165, 0.3547, 0.8166, 0.3553, 0.8165, 0.3548, 0.8165, 0.3547, 0.8165, 0.3547, 0.8164, 0.3541, 0.8168, 0.3553, 0.8167, 0.3547, 0.8166, 0.3548, 0.8166, 0.3547, 0.8165, 0.3541, 0.8167, 0.3547, 0.8455, 0.242, 0.8714, 0.2275, 0.8844, 0.2574, 0.8845, 0.2576, 0.8719, 0.2891, 0.8449, 0.2744, 0.8847, 0.2576, 0.8848, 0.2574, 0.8965, 0.2625, 0.8916, 0.2744, 0.8848, 0.2572, 0.8847, 0.2571, 0.8915, 0.2385, 0.8965, 0.2515, 0.8845, 0.257, 0.8844, 0.2572, 0.8449, 0.2744, 0.8455, 0.242, 0.8845, 0.2576, 0.8847, 0.2576, 0.8714, 0.2275, 0.8915, 0.2385, 0.8844, 0.2572, 0.8844, 0.2574, 0.8916, 0.2744, 0.8719, 0.2891, 0.8848, 0.2574, 0.8848, 0.2572, 0.8965, 0.2515, 0.8965, 0.2625, 0.8847, 0.2571, 0.8845, 0.257, 0.8845, 0.2576, 0.8844, 0.2574, 0.8846, 0.2573, 0.8848, 0.2574, 0.8847, 0.2576, 0.8846, 0.2573, 0.8847, 0.2571, 0.8848, 0.2572, 0.8846, 0.2573, 0.8844, 0.2572, 0.8845, 0.257, 0.8846, 0.2573, 0.8847, 0.2576, 0.8845, 0.2576, 0.8846, 0.2573, 0.8844, 0.2574, 0.8844, 0.2572, 0.8846, 0.2573, 0.8848, 0.2572, 0.8848, 0.2574, 0.8846, 0.2573, 0.8845, 0.257, 0.8847, 0.2571, 0.8846, 0.2573, 0.8794, 0.2904, 0.8892, 0.2956, 0.8786, 0.3035, 0.8786, 0.3032, 0.845, 0.2992, 0.8668, 0.2891, 0.8785, 0.303, 0.8783, 0.3029, 0.8984, 0.3063, 0.8984, 0.3296, 0.8781, 0.3034, 0.8783, 0.3035, 0.8727, 0.3457, 0.8449, 0.329, 0.8781, 0.303, 0.878, 0.3032, 0.8892, 0.2956, 0.8984, 0.3063, 0.8783, 0.3035, 0.8786, 0.3035, 0.8668, 0.2891, 0.8794, 0.2904, 0.8786, 0.3032, 0.8785, 0.303, 0.8449, 0.329, 0.845, 0.2992, 0.8783, 0.3029, 0.8781, 0.303, 0.8984, 0.3296, 0.8727, 0.3457, 0.878, 0.3032, 0.8781, 0.3034, 0.8786, 0.3032, 0.8786, 0.3035, 0.8783, 0.3032, 0.8783, 0.3029, 0.8785, 0.303, 0.8783, 0.3032, 0.8783, 0.3035, 0.8781, 0.3034, 0.8783, 0.3032, 0.878, 0.3032, 0.8781, 0.303, 0.8783, 0.3032, 0.8786, 0.3035, 0.8783, 0.3035, 0.8783, 0.3032, 0.8785, 0.303, 0.8786, 0.3032, 0.8783, 0.3032, 0.8781, 0.303, 0.8783, 0.3029, 0.8783, 0.3032, 0.8781, 0.3034, 0.878, 0.3032, 0.8783, 0.3032, 0.3382, 0.6451, 0.3114, 0.9297, 0.2456, 0.9266, 0.2874, 0.6407, 0.2874, 0.6407, 0.3338, 0.3543, 0.3716, 0.3667, 0.3382, 0.6451, 0.6228, 0.9363, 0.5777, 0.6538, 0.6328, 0.6301, 0.6937, 0.9111, 0.5777, 0.6538, 0.5355, 0.3767, 0.5731, 0.3499, 0.6328, 0.6301, 0.5391, 0.9546, 0.5127, 0.6737, 0.5777, 0.6538, 0.6228, 0.9363, 0.5127, 0.6737, 0.4931, 0.4024, 0.5355, 0.3767, 0.5777, 0.6538, 0.4726, 0.9546, 0.4632, 0.675, 0.5127, 0.6737, 0.5391, 0.9546, 0.4632, 0.675, 0.4551, 0.4084, 0.4931, 0.4024, 0.5127, 0.6737, 0.3956, 0.9423, 0.4053, 0.6613, 0.4632, 0.675, 0.4726, 0.9546, 0.4053, 0.6613, 0.4138, 0.3909, 0.4551, 0.4084, 0.4632, 0.675, 0.3114, 0.9297, 0.3382, 0.6451, 0.4053, 0.6613, 0.3956, 0.9423, 0.3382, 0.6451, 0.3716, 0.3667, 0.4138, 0.3909, 0.4053, 0.6613, 0.06091, 0.07552, 0.129, 0.345, 0.08837, 0.3551, 0.007702, 0.08636, 0.129, 0.345, 0.1976, 0.6123, 0.1648, 0.6291, 0.08837, 0.3551, 0.3777, 0.03584, 0.3722, 0.3156, 0.3235, 0.3061, 0.3159, 0.02892, 0.3722, 0.3156, 0.3727, 0.5992, 0.3369, 0.5811, 0.3235, 0.3061, 0.3159, 0.02892, 0.3235, 0.3061, 0.2678, 0.3004, 0.245, 0.02892, 0.3235, 0.3061, 0.3369, 0.5811, 0.2974, 0.5637, 0.2678, 0.3004, 0.245, 0.02892, 0.2678, 0.3004, 0.2273, 0.3057, 0.1909, 0.03826, 0.2678, 0.3004, 0.2974, 0.5637, 0.2614, 0.5634, 0.2273, 0.3057, 0.1909, 0.03826, 0.2273, 0.3057, 0.1817, 0.3236, 0.1286, 0.05645, 0.2273, 0.3057, 0.2614, 0.5634, 0.2295, 0.5847, 0.1817, 0.3236, 0.1286, 0.05645, 0.1817, 0.3236, 0.129, 0.345, 0.06091, 0.07552, 0.1817, 0.3236, 0.2295, 0.5847, 0.1976, 0.6123, 0.129, 0.345, 0.5723, 0.5514, 0.5741, 0.3087, 0.6029, 0.309, 0.6029, 0.5491, 0.5741, 0.3087, 0.5849, 0.1376, 0.6293, 0.1273, 0.6029, 0.309, 0.4077, 0.5461, 0.4209, 0.294, 0.4476, 0.2859, 0.4397, 0.5492, 0.4209, 0.294, 0.4049, 0.1372, 0.4436, 0.1273, 0.4476, 0.2859, 0.1379, 0.5667, 0.1477, 0.3314, 0.1721, 0.3286, 0.1626, 0.5688, 0.1477, 0.3314, 0.1289, 0.166, 0.147, 0.1644, 0.1721, 0.3286, 0.5462, 0.5531, 0.5484, 0.3085, 0.5741, 0.3087, 0.5723, 0.5514, 0.5484, 0.3085, 0.5685, 0.1399, 0.5849, 0.1376, 0.5741, 0.3087, 0.4397, 0.5492, 0.4476, 0.2859, 0.4709, 0.3091, 0.4662, 0.5524, 0.4476, 0.2859, 0.4436, 0.1273, 0.4557, 0.1461, 0.4709, 0.3091, 0.2019, 0.5692, 0.2115, 0.3299, 0.2358, 0.3341, 0.2275, 0.5686, 0.2115, 0.3299, 0.2411, 0.1653, 0.2593, 0.1676, 0.2358, 0.3341, 0.5224, 0.5533, 0.5307, 0.3995, 0.5484, 0.3085, 0.5462, 0.5531, 0.5307, 0.3995, 0.5258, 0.1481, 0.5685, 0.1399, 0.5484, 0.3085, 0.4662, 0.5524, 0.4709, 0.3091, 0.486, 0.3989, 0.4903, 0.5541, 0.4709, 0.3091, 0.4557, 0.1461, 0.497, 0.1489, 0.486, 0.3989, 0.5066, 0.5456, 0.5084, 0.3997, 0.5307, 0.3995, 0.5224, 0.5533, 0.5084, 0.3997, 0.5113, 0.1492, 0.5258, 0.1481, 0.5307, 0.3995, 0.4903, 0.5541, 0.486, 0.3989, 0.5084, 0.3997, 0.5066, 0.5456, 0.486, 0.3989, 0.497, 0.1489, 0.5113, 0.1492, 0.5084, 0.3997, 0.2411, 0.1653, 0.2115, 0.3299, 0.1721, 0.3286, 0.147, 0.1644, 0.2115, 0.3299, 0.2019, 0.5692, 0.1626, 0.5688, 0.1721, 0.3286])
me_cylinder.materials.append(mat_material_001)
me_cylinder.use_remesh_preserve_volume = False
me_cylinder.use_remesh_preserve_attributes = False
me_cylinder.use_mirror_vertex_groups = False
me_cylinder.update()

# ---- objects
ob_cylinder = bpy.data.objects.new('Cylinder', me_cylinder)
ob_lamp = bpy.data.objects.new('Lamp', light_spot)
ob_camera = bpy.data.objects.new('Camera', cam_camera)

# ---- transforms, parenting, visibility, modifiers, constraints
ob_cylinder.location = (-0.07291, -0.1482, 0.03206)
ob_cylinder.rotation_euler = (1.571, 2.22e-16, -1.571)
ob_cylinder.scale = (0.03679, 0.03679, 0.03679)
ob_cylinder.lock_rotations_4d = False
ob_cylinder.empty_display_type = 'ARROWS'
ob_cylinder.color = (0.0, 0.0, 0.0, 1.0)
ob_cylinder.lineart.crease_threshold = 0.0
ob_lamp.location = (-0.5317, -1.085, 1.904)
ob_lamp.rotation_euler = (0.6503, 0.05522, 1.866)
ob_lamp.lock_rotations_4d = False
ob_lamp.empty_display_type = 'ARROWS'
ob_lamp.color = (0.0, 0.0, 0.0, 0.0)
ob_lamp.lineart.crease_threshold = 0.0
ob_camera.location = (-0.01958, -1.012, 2.686)
ob_camera.rotation_euler = (0.2229, 0.02972, 0.01029)
ob_camera.lock_rotations_4d = False
ob_camera.empty_display_type = 'ARROWS'
ob_camera.color = (0.0, 0.0, 0.0, 0.0)
ob_camera.display_type = 'WIRE'
ob_camera.lineart.crease_threshold = 0.0

# ---- collection membership
col_collection_1.objects.link(ob_cylinder)
col_collection_1.objects.link(ob_lamp)
col_collection_1.objects.link(ob_camera)

# ---- scene / render settings (as saved in the file)
scene.camera = ob_camera
scene.frame_start = 1; scene.frame_end = 250; scene.frame_set(1)
scene.render.engine = 'BLENDER_EEVEE_NEXT'
scene.render.image_settings.compression = 90
scene.render.resolution_x = 300
scene.render.resolution_y = 300
scene.render.pixel_aspect_x = 100.0
scene.render.pixel_aspect_y = 100.0
scene.render.fps = 25
scene.render.dither_intensity = 0.0
scene.render.use_compositing = False
scene.render.use_sequencer = False
scene.render.bake_margin = 2
scene.render.bake_bias = 0.0
scene.render.use_stamp_time = False
scene.render.use_stamp_date = False
scene.render.use_stamp_frame = False
scene.render.use_stamp_camera = False
scene.render.use_stamp_scene = False
scene.render.use_stamp_filename = False
scene.render.use_stamp_render_time = False
scene.render.stamp_font_size = 0
scene.cycles.use_denoising = False
scene.cycles.samples = 10
scene.cycles.sampling_pattern = 'TABULATED_SOBOL'
scene.cycles.light_sampling_threshold = 0.0
scene.cycles.use_adaptive_sampling = False
scene.cycles.use_light_tree = False
scene.cycles.blur_glossy = 0.0
scene.cycles.volume_bounces = 1
scene.cycles.pixel_filter_type = 'GAUSSIAN'
scene.cycles.sample_clamp_indirect = 0.0
scene.view_settings.view_transform = 'Raw'
bpy.context.view_layer.update()
